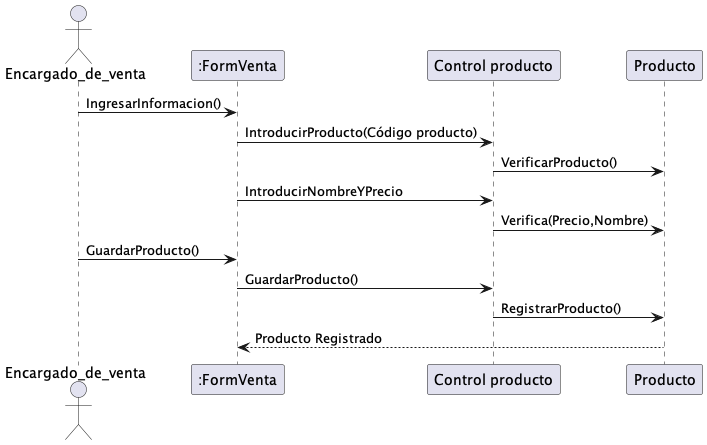

The diagram above was rendered by PlantUML. Its source (embedded in the PNG):
@startuml 9. Gestionar productos

actor Encargado_de_venta


Encargado_de_venta -> ":FormVenta": IngresarInformacion()


":FormVenta" -> "Control producto": IntroducirProducto(Código producto)
"Control producto" -> "Producto": VerificarProducto()
":FormVenta" -> "Control producto": IntroducirNombreYPrecio
"Control producto" -> "Producto": Verifica(Precio,Nombre)



Encargado_de_venta -> ":FormVenta": GuardarProducto()

":FormVenta" -> "Control producto": GuardarProducto()

"Control producto" -> "Producto": RegistrarProducto()

"Producto" --> ":FormVenta": Producto Registrado





@enduml